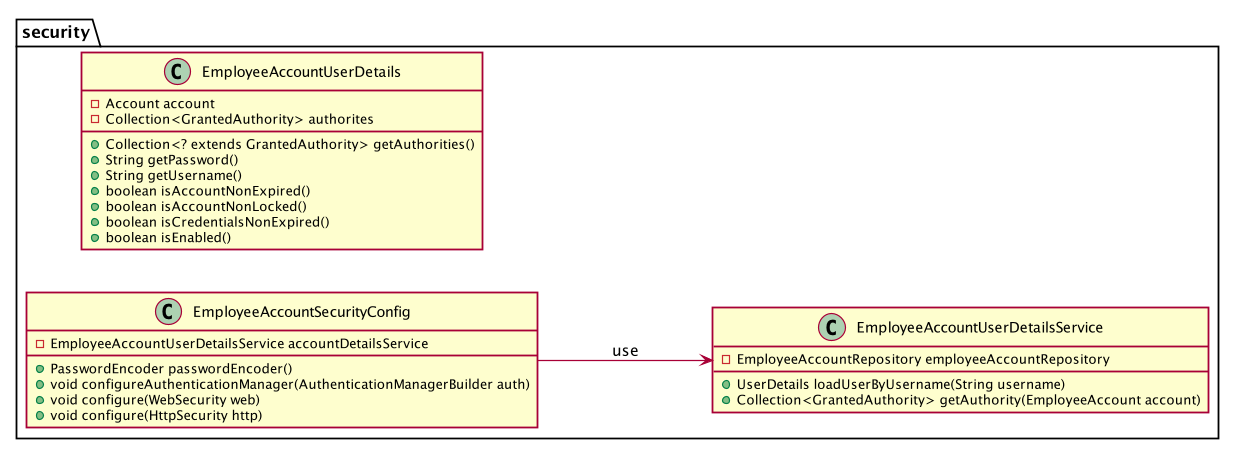

The diagram above was rendered by PlantUML. Its source (embedded in the PNG):
@startuml

skinparam shadowing false
hide empty methods
hide empty fields
left to right direction

package security{
    class EmployeeAccountUserDetails{
        - Account account
        - Collection<GrantedAuthority> authorites
        + Collection<? extends GrantedAuthority> getAuthorities()
        + String getPassword()
        + String getUsername()
        + boolean isAccountNonExpired()
        + boolean isAccountNonLocked()
        + boolean isCredentialsNonExpired()
        + boolean isEnabled()
    }
    class EmployeeAccountUserDetailsService{
        - EmployeeAccountRepository employeeAccountRepository
        + UserDetails loadUserByUsername(String username)
        + Collection<GrantedAuthority> getAuthority(EmployeeAccount account)
    }
    class EmployeeAccountSecurityConfig{
        - EmployeeAccountUserDetailsService accountDetailsService
        + PasswordEncoder passwordEncoder()
        + void configureAuthenticationManager(AuthenticationManagerBuilder auth)
        + void configure(WebSecurity web)
        + void configure(HttpSecurity http)
    }
}
EmployeeAccountSecurityConfig --> EmployeeAccountUserDetailsService :use
@enduml